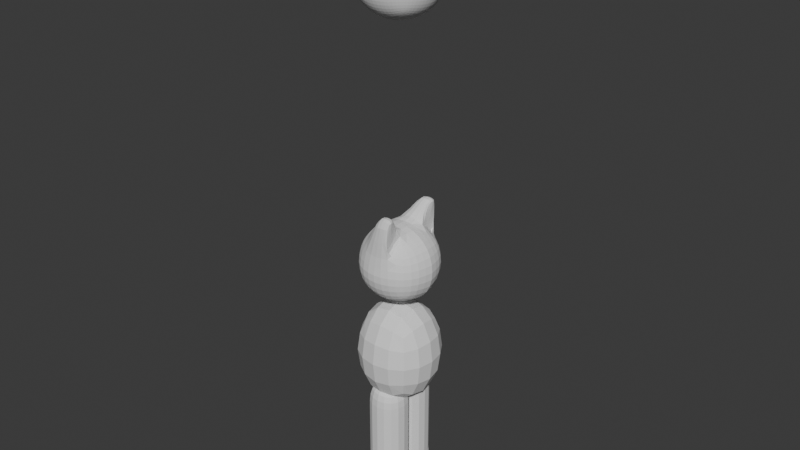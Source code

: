 # Source: Fox2.blend  (saved by Blender 4.5.90; exported with 4.5.12 LTS)
import bpy
from mathutils import Matrix  # noqa: F401  (used for matrix-valued properties, if any)

bpy.ops.wm.read_factory_settings(use_empty=True)
scene = bpy.context.scene
scene.name = 'Scene'

# ---- collections
col_collection = bpy.data.collections.new('Collection'); scene.collection.children.link(col_collection)
col_collection_2 = bpy.data.collections.new('Collection 2'); scene.collection.children.link(col_collection_2)

# ---- world
world_world = bpy.data.worlds.new('World'); scene.world = world_world
world_world.use_nodes = True; world_world.node_tree.nodes.clear()
_N = world_world.node_tree.nodes; _L = world_world.node_tree.links
n0 = _N.new('ShaderNodeOutputWorld'); n0.name = 'World Output'; n0.location = (200, 100)
n1 = _N.new('ShaderNodeBackground'); n1.name = 'Background'; n1.location = (-200, 100)
n1.inputs[0].default_value = (0.05088, 0.05088, 0.05088, 1.0)
_L.new(n1.outputs[0], n0.inputs[0])
n0.is_active_output = True
world_world.color = (0.05088, 0.05088, 0.05088)
world_world.sun_shadow_jitter_overblur = 0.0

# ---- meshes
me_cube_001 = bpy.data.meshes.new('Cube.001')
me_cube_001.from_pydata([(-0.2749, 0.2749, 1.411), (-0.2824, 0.2731, 1.959), (0.2749, 0.2749, 1.411), (0.2702, 0.2731, 1.959), (-0.3115, 0.1642, 1.374), (-0.3359, -3.104e-10, 1.35), (-0.3359, -2.173e-09, 2.022), (-0.3107, 0.1656, 1.998), (-0.3107, 0.3117, 1.851), (-0.3285, 0.3292, 1.686), (-0.3115, 0.3115, 1.522), (0.1642, 0.3115, 1.374), (2.037e-09, 0.3291, 1.357), (-0.1642, 0.3115, 1.374), (-0.1829, 0.3105, 2.05), (0.1465, 0.3322, 2.066), (0.3086, 0.3117, 1.851), (0.3285, 0.3292, 1.686), (0.3115, 0.3115, 1.522), (0.3359, -3.337e-09, 1.35), (0.3115, 0.1642, 1.374), (0.3086, 0.1656, 1.998), (0.3359, 1.94e-09, 2.022), (-0.4326, -1.397e-09, 1.502), (-0.4652, -6.985e-10, 1.686), (-0.4326, -8.537e-10, 1.869), (-0.3948, 0.173, 1.513), (-0.423, 0.1803, 1.686), (-0.3948, 0.173, 1.859), (-0.173, 0.3948, 1.513), (-0.178, 0.423, 1.687), (-0.1468, 0.402, 1.921), (-4.191e-09, 0.423, 1.506), (-1.024e-08, 0.452, 1.682), (0.01569, 0.4302, 1.908), (0.173, 0.3948, 1.513), (0.178, 0.423, 1.687), (0.1505, 0.3938, 2.042), (0.3948, 0.173, 1.513), (0.423, 0.1803, 1.686), (0.3948, 0.173, 1.859), (0.4326, 2.949e-09, 1.502), (0.4652, 1.094e-08, 1.686), (0.4326, 4.501e-09, 1.869), (-0.173, 0.173, 1.291), (-1.164e-09, 0.1803, 1.263), (0.173, 0.173, 1.291), (-0.1836, 2.484e-09, 1.253), (-1.397e-09, 5.355e-09, 1.221), (0.1836, -4.657e-10, 1.253), (0.1505, 0.2736, 2.143), (0.01569, 0.1558, 2.179), (-0.1468, 0.1897, 2.124), (0.1836, 1.087e-09, 2.118), (-5.122e-09, 2.561e-09, 2.151), (-0.1836, -6.985e-10, 2.118), (-0.01237, 0.3509, 2.306), (0.09416, 0.36, 2.376), (0.1656, 0.3599, 2.363), (-0.006131, 0.4105, 2.245), (0.07846, 0.4261, 2.278), (0.1633, 0.398, 2.242), (0.1633, 0.3076, 2.279), (0.07846, 0.2701, 2.335), (-0.006131, 0.2803, 2.303), (0.1507, 0.2878, 2.323), (0.1606, 0.1957, 2.117), (0.1744, 0.3058, 1.992), (0.1606, 0.4054, 1.916), (0.1725, 0.3565, 2.286), (0.1507, 0.4143, 2.278), (-0.293, 0.2312, 1.393), (-0.3252, 0.085, 1.361), (-0.3237, 0.08623, 2.011), (-0.2961, 0.2311, 1.978), (-0.2961, 0.2921, 1.917), (-0.3228, 0.3248, 1.772), (-0.3242, 0.3243, 1.601), (-0.293, 0.293, 1.455), (0.2312, 0.293, 1.393), (0.085, 0.3243, 1.362), (-0.085, 0.3243, 1.362), (-0.2312, 0.293, 1.393), (-0.2459, 0.2899, 1.982), (0.04708, 0.4305, 2.102), (-0.05926, 0.4092, 2.117), (0.2249, 0.2893, 1.975), (0.2895, 0.2921, 1.917), (0.3226, 0.3248, 1.772), (0.3242, 0.3243, 1.601), (0.293, 0.293, 1.455), (0.3252, 0.085, 1.361), (0.293, 0.2312, 1.393), (0.2895, 0.2311, 1.978), (0.3235, 0.08623, 2.011), (-0.4571, -1.135e-09, 1.592), (-0.4571, -5.433e-10, 1.78), (-0.417, 0.08877, 1.507), (-0.448, 0.09219, 1.686), (-0.417, 0.08877, 1.864), (-0.4158, 0.1781, 1.597), (-0.4158, 0.1781, 1.775), (-0.392, -1.601e-09, 1.951), (-0.3601, 0.1672, 1.934), (-0.3601, 0.2483, 1.853), (-0.3835, 0.2604, 1.686), (-0.3602, 0.2483, 1.519), (-0.3602, 0.1671, 1.438), (-0.392, -1.087e-09, 1.42), (-0.1778, 0.4158, 1.597), (-0.1697, 0.4169, 1.783), (-0.08877, 0.4158, 1.508), (-0.09058, 0.4451, 1.684), (-0.05949, 0.4262, 1.914), (-6.636e-09, 0.4464, 1.593), (0.001962, 0.4415, 1.775), (0.08877, 0.4158, 1.508), (0.09058, 0.4451, 1.684), (0.08904, 0.4269, 1.913), (0.1778, 0.4158, 1.597), (0.1712, 0.4173, 1.782), (-0.2483, 0.3602, 1.519), (-0.2587, 0.384, 1.687), (-0.2441, 0.3616, 1.863), (-0.1736, 0.358, 2.001), (0.1428, 0.2443, 2.235), (0.1754, 0.3552, 1.943), (0.2405, 0.362, 1.861), (0.2587, 0.384, 1.687), (0.2483, 0.3602, 1.519), (0.1671, 0.3602, 1.438), (-2.328e-09, 0.3836, 1.425), (-0.1671, 0.3602, 1.438), (0.4158, 0.1781, 1.597), (0.4158, 0.1781, 1.775), (0.417, 0.08877, 1.507), (0.448, 0.09219, 1.686), (0.417, 0.08877, 1.864), (0.4571, 8.198e-09, 1.592), (0.4571, 8.566e-09, 1.78), (0.3602, 0.2483, 1.519), (0.3835, 0.2604, 1.686), (0.3599, 0.2483, 1.853), (0.3599, 0.1672, 1.934), (0.392, 2.551e-09, 1.951), (0.392, -1.271e-09, 1.42), (0.3602, 0.1671, 1.438), (-0.08877, 0.1781, 1.27), (0.08877, 0.1781, 1.27), (-0.1785, 0.08877, 1.269), (-9.313e-10, 0.09219, 1.238), (0.1785, 0.08877, 1.269), (-0.0938, 4.647e-09, 1.229), (0.0938, 3.056e-09, 1.229), (-0.1671, 0.2483, 1.326), (-2.328e-10, 0.2604, 1.302), (0.1671, 0.2483, 1.326), (0.2483, 0.1671, 1.326), (0.2654, -2.92e-09, 1.294), (-0.2654, 7.955e-10, 1.294), (-0.2483, 0.1671, 1.326), (0.08904, 0.1644, 2.168), (-0.05949, 0.1642, 2.168), (0.1719, 0.09242, 2.11), (0.001962, 0.08146, 2.149), (-0.1704, 0.09197, 2.111), (0.0938, 2.028e-09, 2.143), (-0.0938, 1.281e-09, 2.143), (0.1754, 0.2536, 2.044), (0.1585, 0.346, 2.175), (-0.1736, 0.2583, 2.091), (-0.2441, 0.1723, 2.051), (-0.2654, -1.931e-09, 2.078), (0.2654, 1.251e-09, 2.078), (0.2405, 0.1726, 2.05), (0.04869, 0.3587, 2.366), (0.1352, 0.3599, 2.373), (0.03437, 0.4215, 2.273), (0.1201, 0.4223, 2.278), (-0.008243, 0.388, 2.287), (0.09219, 0.4002, 2.359), (0.1608, 0.3918, 2.35), (0.1201, 0.2756, 2.332), (0.03437, 0.2746, 2.328), (0.1608, 0.3257, 2.359), (0.09219, 0.3166, 2.372), (-0.008243, 0.3119, 2.314), (-0.09703, 0.3329, 2.179), (0.04708, 0.2179, 2.256), (-0.05926, 0.2493, 2.228), (0.1428, 0.4202, 2.115), (0.1561, 0.2886, 2.212), (0.1477, 0.3706, 2.036), (0.1477, 0.2942, 2.104), (0.1688, 0.3814, 2.274), (0.1688, 0.3303, 2.29), (0.1561, 0.3994, 2.14), (0.1524, 0.2494, 2.13), (0.1627, 0.3005, 2.307), (0.1524, 0.4002, 1.996), (0.1488, 0.3193, 2.011), (0.1771, 0.3601, 2.344), (0.1627, 0.4059, 2.27), (-0.4402, 0.09115, 1.594), (-0.4402, 0.09115, 1.777), (-0.3784, 0.08637, 1.943), (-0.3333, 0.2373, 1.923), (-0.3773, 0.257, 1.772), (-0.3775, 0.257, 1.6), (-0.3326, 0.2374, 1.448), (-0.3786, 0.08621, 1.428), (-0.09095, 0.4388, 1.594), (-0.08388, 0.4365, 1.779), (0.09095, 0.4388, 1.594), (0.08739, 0.4366, 1.779), (-0.2374, 0.3326, 1.448), (-0.2567, 0.3776, 1.6), (-0.2522, 0.3789, 1.777), (-0.2446, 0.3307, 1.931), (-0.009426, 0.226, 2.248), (-0.08725, 0.3759, 2.148), (0.2306, 0.3304, 1.924), (0.2519, 0.379, 1.776), (0.2567, 0.3776, 1.6), (0.2374, 0.3326, 1.448), (0.08621, 0.3775, 1.429), (-0.08621, 0.3775, 1.429), (0.4402, 0.09115, 1.594), (0.4402, 0.09115, 1.777), (0.3326, 0.2374, 1.448), (0.3775, 0.257, 1.6), (0.3773, 0.257, 1.772), (0.3319, 0.2373, 1.923), (0.3784, 0.08637, 1.943), (0.3786, 0.08621, 1.428), (-0.09135, 0.09115, 1.246), (0.09135, 0.09115, 1.246), (-0.2374, 0.2374, 1.353), (-0.08621, 0.257, 1.308), (0.08621, 0.257, 1.308), (0.2374, 0.2374, 1.353), (0.2576, 0.08621, 1.307), (-0.2576, 0.08621, 1.307), (0.0878, 0.08583, 2.139), (-0.08429, 0.08571, 2.14), (0.2306, 0.2381, 2.017), (-0.009426, 0.4262, 2.105), (0.1573, 0.3149, 2.196), (-0.2446, 0.2386, 2.022), (-0.2531, 0.08974, 2.067), (0.2528, 0.08985, 2.067), (0.04875, 0.3968, 2.349), (0.1317, 0.3974, 2.357), (0.1317, 0.3193, 2.369), (0.04875, 0.3177, 2.363), (0.102, 0.4275, 2.106), (0.102, 0.2256, 2.25), (-0.08725, 0.2886, 2.207), (0.1573, 0.3765, 2.156), (0.1554, 0.2666, 2.225), (0.1503, 0.3657, 1.972), (0.1503, 0.2737, 2.062), (0.1721, 0.3865, 2.333), (0.1721, 0.3319, 2.34), (0.1554, 0.4122, 2.129)], [], [(23, 95, 203, 97), (95, 24, 98, 203), (203, 98, 27, 100), (97, 203, 100, 26), (24, 96, 204, 98), (96, 25, 99, 204), (204, 99, 28, 101), (98, 204, 101, 27), (25, 102, 205, 99), (102, 6, 73, 205), (205, 73, 7, 103), (99, 205, 103, 28), (28, 103, 206, 104), (103, 7, 74, 206), (206, 74, 1, 75), (104, 206, 75, 8), (27, 101, 207, 105), (101, 28, 104, 207), (207, 104, 8, 76), (105, 207, 76, 9), (26, 100, 208, 106), (100, 27, 105, 208), (208, 105, 9, 77), (106, 208, 77, 10), (4, 107, 209, 71), (107, 26, 106, 209), (209, 106, 10, 78), (71, 209, 78, 0), (5, 108, 210, 72), (108, 23, 97, 210), (210, 97, 26, 107), (72, 210, 107, 4), (29, 109, 211, 111), (109, 30, 112, 211), (211, 112, 33, 114), (111, 211, 114, 32), (30, 110, 212, 112), (110, 31, 113, 212), (212, 113, 34, 115), (112, 212, 115, 33), (32, 114, 213, 116), (114, 33, 117, 213), (213, 117, 36, 119), (116, 213, 119, 35), (33, 115, 214, 117), (115, 34, 118, 214), (214, 118, 68, 120), (117, 214, 120, 36), (0, 78, 215, 82), (78, 10, 121, 215), (215, 121, 29, 132), (82, 215, 132, 13), (10, 77, 216, 121), (77, 9, 122, 216), (216, 122, 30, 109), (121, 216, 109, 29), (9, 76, 217, 122), (76, 8, 123, 217), (217, 123, 31, 110), (122, 217, 110, 30), (8, 75, 218, 123), (75, 1, 83, 218), (218, 83, 14, 124), (123, 218, 124, 31), (52, 162, 219, 189), (162, 51, 188, 219), (219, 188, 63, 183), (189, 219, 183, 64), (31, 124, 220, 85), (124, 14, 187, 220), (220, 187, 56, 179), (85, 220, 179, 59), (68, 126, 221, 127), (126, 67, 86, 221), (221, 86, 3, 87), (127, 221, 87, 16), (36, 120, 222, 128), (120, 68, 127, 222), (222, 127, 16, 88), (128, 222, 88, 17), (35, 119, 223, 129), (119, 36, 128, 223), (223, 128, 17, 89), (129, 223, 89, 18), (11, 130, 224, 79), (130, 35, 129, 224), (224, 129, 18, 90), (79, 224, 90, 2), (12, 131, 225, 80), (131, 32, 116, 225), (225, 116, 35, 130), (80, 225, 130, 11), (13, 132, 226, 81), (132, 29, 111, 226), (226, 111, 32, 131), (81, 226, 131, 12), (38, 133, 227, 135), (133, 39, 136, 227), (227, 136, 42, 138), (135, 227, 138, 41), (39, 134, 228, 136), (134, 40, 137, 228), (228, 137, 43, 139), (136, 228, 139, 42), (2, 90, 229, 92), (90, 18, 140, 229), (229, 140, 38, 146), (92, 229, 146, 20), (18, 89, 230, 140), (89, 17, 141, 230), (230, 141, 39, 133), (140, 230, 133, 38), (17, 88, 231, 141), (88, 16, 142, 231), (231, 142, 40, 134), (141, 231, 134, 39), (16, 87, 232, 142), (87, 3, 93, 232), (232, 93, 21, 143), (142, 232, 143, 40), (40, 143, 233, 137), (143, 21, 94, 233), (233, 94, 22, 144), (137, 233, 144, 43), (20, 146, 234, 91), (146, 38, 135, 234), (234, 135, 41, 145), (91, 234, 145, 19), (44, 147, 235, 149), (147, 45, 150, 235), (235, 150, 48, 152), (149, 235, 152, 47), (45, 148, 236, 150), (148, 46, 151, 236), (236, 151, 49, 153), (150, 236, 153, 48), (0, 82, 237, 71), (82, 13, 154, 237), (237, 154, 44, 160), (71, 237, 160, 4), (13, 81, 238, 154), (81, 12, 155, 238), (238, 155, 45, 147), (154, 238, 147, 44), (12, 80, 239, 155), (80, 11, 156, 239), (239, 156, 46, 148), (155, 239, 148, 45), (11, 79, 240, 156), (79, 2, 92, 240), (240, 92, 20, 157), (156, 240, 157, 46), (46, 157, 241, 151), (157, 20, 91, 241), (241, 91, 19, 158), (151, 241, 158, 49), (4, 160, 242, 72), (160, 44, 149, 242), (242, 149, 47, 159), (72, 242, 159, 5), (66, 161, 243, 163), (161, 51, 164, 243), (243, 164, 54, 166), (163, 243, 166, 53), (51, 162, 244, 164), (162, 52, 165, 244), (244, 165, 55, 167), (164, 244, 167, 54), (3, 86, 245, 93), (86, 67, 168, 245), (245, 168, 66, 174), (93, 245, 174, 21), (34, 113, 246, 84), (113, 31, 85, 246), (246, 85, 59, 177), (84, 246, 177, 60), (50, 193, 247, 191), (193, 15, 169, 247), (247, 169, 69, 195), (191, 247, 195, 62), (14, 83, 248, 170), (83, 1, 74, 248), (248, 74, 7, 171), (170, 248, 171, 52), (52, 171, 249, 165), (171, 7, 73, 249), (249, 73, 6, 172), (165, 249, 172, 55), (21, 174, 250, 94), (174, 66, 163, 250), (250, 163, 53, 173), (94, 250, 173, 22), (59, 179, 251, 177), (179, 56, 175, 251), (251, 175, 57, 180), (177, 251, 180, 60), (60, 180, 252, 178), (180, 57, 176, 252), (252, 176, 58, 181), (178, 252, 181, 70), (58, 176, 253, 184), (176, 57, 185, 253), (253, 185, 63, 182), (184, 253, 182, 65), (57, 175, 254, 185), (175, 56, 186, 254), (254, 186, 64, 183), (185, 254, 183, 63), (68, 118, 255, 190), (118, 34, 84, 255), (255, 84, 60, 178), (190, 255, 178, 70), (51, 161, 256, 188), (161, 66, 125, 256), (256, 125, 65, 182), (188, 256, 182, 63), (14, 170, 257, 187), (170, 52, 189, 257), (257, 189, 64, 186), (187, 257, 186, 56), (15, 192, 258, 169), (192, 37, 196, 258), (258, 196, 61, 194), (169, 258, 194, 69), (50, 191, 259, 197), (191, 62, 198, 259), (259, 198, 65, 125), (197, 259, 125, 66), (37, 192, 260, 199), (192, 15, 200, 260), (260, 200, 67, 126), (199, 260, 126, 68), (15, 193, 261, 200), (193, 50, 197, 261), (261, 197, 66, 168), (200, 261, 168, 67), (69, 194, 262, 201), (194, 61, 202, 262), (262, 202, 70, 181), (201, 262, 181, 58), (62, 195, 263, 198), (195, 69, 201, 263), (263, 201, 58, 184), (198, 263, 184, 65), (61, 196, 264, 202), (196, 37, 199, 264), (264, 199, 68, 190), (202, 264, 190, 70)])
_uv = me_cube_001.uv_layers.new(name='UVMap')
_uv.uv.foreach_set('vector', [0.4375, 0.125, 0.4688, 0.125, 0.4688, 0.1563, 0.4375, 0.1563, 0.4688, 0.125, 0.5, 0.125, 0.5, 0.1563, 0.4688, 0.1563, 0.4688, 0.1563, 0.5, 0.1563, 0.5, 0.1875, 0.4688, 0.1875, 0.4375, 0.1563, 0.4688, 0.1563, 0.4688, 0.1875, 0.4375, 0.1875, 0.5, 0.125, 0.5313, 0.125, 0.5313, 0.1563, 0.5, 0.1563, 0.5313, 0.125, 0.5625, 0.125, 0.5625, 0.1563, 0.5313, 0.1563, 0.5313, 0.1563, 0.5625, 0.1563, 0.5625, 0.1875, 0.5313, 0.1875, 0.5, 0.1563, 0.5313, 0.1563, 0.5313, 0.1875, 0.5, 0.1875, 0.5625, 0.125, 0.5938, 0.125, 0.5938, 0.1563, 0.5625, 0.1563, 0.5938, 0.125, 0.625, 0.125, 0.625, 0.1563, 0.5938, 0.1563, 0.5938, 0.1563, 0.625, 0.1563, 0.625, 0.1875, 0.5938, 0.1875, 0.5625, 0.1563, 0.5938, 0.1563, 0.5938, 0.1875, 0.5625, 0.1875, 0.5625, 0.1875, 0.5938, 0.1875, 0.5938, 0.2188, 0.5625, 0.2188, 0.5938, 0.1875, 0.625, 0.1875, 0.625, 0.2188, 0.5938, 0.2188, 0.5938, 0.2188, 0.625, 0.2188, 0.625, 0.25, 0.5938, 0.25, 0.5625, 0.2188, 0.5938, 0.2188, 0.5938, 0.25, 0.5625, 0.25, 0.5, 0.1875, 0.5313, 0.1875, 0.5313, 0.2188, 0.5, 0.2188, 0.5313, 0.1875, 0.5625, 0.1875, 0.5625, 0.2188, 0.5313, 0.2188, 0.5313, 0.2188, 0.5625, 0.2188, 0.5625, 0.25, 0.5313, 0.25, 0.5, 0.2188, 0.5313, 0.2188, 0.5313, 0.25, 0.5, 0.25, 0.4375, 0.1875, 0.4688, 0.1875, 0.4688, 0.2188, 0.4375, 0.2188, 0.4688, 0.1875, 0.5, 0.1875, 0.5, 0.2188, 0.4688, 0.2188, 0.4688, 0.2188, 0.5, 0.2188, 0.5, 0.25, 0.4688, 0.25, 0.4375, 0.2188, 0.4688, 0.2188, 0.4688, 0.25, 0.4375, 0.25, 0.375, 0.1875, 0.4063, 0.1875, 0.4063, 0.2188, 0.375, 0.2188, 0.4063, 0.1875, 0.4375, 0.1875, 0.4375, 0.2188, 0.4063, 0.2188, 0.4063, 0.2188, 0.4375, 0.2188, 0.4375, 0.25, 0.4063, 0.25, 0.375, 0.2188, 0.4063, 0.2188, 0.4063, 0.25, 0.375, 0.25, 0.375, 0.125, 0.4063, 0.125, 0.4063, 0.1563, 0.375, 0.1563, 0.4063, 0.125, 0.4375, 0.125, 0.4375, 0.1563, 0.4063, 0.1563, 0.4063, 0.1563, 0.4375, 0.1563, 0.4375, 0.1875, 0.4063, 0.1875, 0.375, 0.1563, 0.4063, 0.1563, 0.4063, 0.1875, 0.375, 0.1875, 0.4375, 0.3125, 0.4688, 0.3125, 0.4688, 0.3438, 0.4375, 0.3438, 0.4688, 0.3125, 0.5, 0.3125, 0.5, 0.3438, 0.4688, 0.3438, 0.4688, 0.3438, 0.5, 0.3438, 0.5, 0.375, 0.4688, 0.375, 0.4375, 0.3438, 0.4688, 0.3438, 0.4688, 0.375, 0.4375, 0.375, 0.5, 0.3125, 0.531, 0.3125, 0.5302, 0.3438, 0.5, 0.3438, 0.531, 0.3125, 0.5625, 0.3125, 0.5532, 0.344, 0.5302, 0.3438, 0.5302, 0.3438, 0.5532, 0.344, 0.5521, 0.375, 0.5299, 0.375, 0.5, 0.3438, 0.5302, 0.3438, 0.5299, 0.375, 0.5, 0.375, 0.4375, 0.375, 0.4688, 0.375, 0.4688, 0.4063, 0.4375, 0.4063, 0.4688, 0.375, 0.5, 0.375, 0.5, 0.4063, 0.4688, 0.4063, 0.4688, 0.4063, 0.5, 0.4063, 0.5, 0.4375, 0.4688, 0.4375, 0.4375, 0.4063, 0.4688, 0.4063, 0.4688, 0.4375, 0.4375, 0.4375, 0.5, 0.375, 0.5299, 0.375, 0.5302, 0.4063, 0.5, 0.4063, 0.5299, 0.375, 0.5521, 0.375, 0.553, 0.406, 0.5302, 0.4063, 0.5302, 0.4063, 0.553, 0.406, 0.5625, 0.4375, 0.531, 0.4375, 0.5, 0.4063, 0.5302, 0.4063, 0.531, 0.4375, 0.5, 0.4375, 0.375, 0.25, 0.4063, 0.25, 0.4063, 0.2813, 0.375, 0.2813, 0.4063, 0.25, 0.4375, 0.25, 0.4375, 0.2813, 0.4063, 0.2813, 0.4063, 0.2813, 0.4375, 0.2813, 0.4375, 0.3125, 0.4063, 0.3125, 0.375, 0.2813, 0.4063, 0.2813, 0.4063, 0.3125, 0.375, 0.3125, 0.4375, 0.25, 0.4688, 0.25, 0.4688, 0.2813, 0.4375, 0.2813, 0.4688, 0.25, 0.5, 0.25, 0.5, 0.2813, 0.4688, 0.2813, 0.4688, 0.2813, 0.5, 0.2813, 0.5, 0.3125, 0.4688, 0.3125, 0.4375, 0.2813, 0.4688, 0.2813, 0.4688, 0.3125, 0.4375, 0.3125, 0.5, 0.25, 0.5313, 0.25, 0.5313, 0.2812, 0.5, 0.2813, 0.5313, 0.25, 0.5625, 0.25, 0.5625, 0.281, 0.5313, 0.2812, 0.5313, 0.2812, 0.5625, 0.281, 0.5625, 0.3125, 0.531, 0.3125, 0.5, 0.2813, 0.5313, 0.2812, 0.531, 0.3125, 0.5, 0.3125, 0.5625, 0.25, 0.5938, 0.25, 0.5938, 0.2804, 0.5625, 0.281, 0.5938, 0.25, 0.625, 0.25, 0.625, 0.2813, 0.5938, 0.2804, 0.5938, 0.2804, 0.625, 0.2813, 0.625, 0.3125, 0.594, 0.304, 0.5625, 0.281, 0.5938, 0.2804, 0.594, 0.304, 0.5625, 0.3125, 0.8125, 0.5625, 0.781, 0.5718, 0.78, 0.5612, 0.8023, 0.5523, 0.781, 0.5718, 0.75, 0.5729, 0.75, 0.5625, 0.78, 0.5612, 0.78, 0.5612, 0.75, 0.5625, 0.75, 0.5521, 0.7793, 0.5512, 0.8023, 0.5523, 0.78, 0.5612, 0.7793, 0.5512, 0.7969, 0.5469, 0.5625, 0.3125, 0.594, 0.304, 0.595, 0.3138, 0.5727, 0.3227, 0.594, 0.304, 0.625, 0.3125, 0.625, 0.3125, 0.595, 0.3138, 0.595, 0.3138, 0.625, 0.3125, 0.625, 0.3125, 0.5957, 0.3229, 0.5727, 0.3227, 0.595, 0.3138, 0.5957, 0.3229, 0.5781, 0.3281, 0.5625, 0.4375, 0.5938, 0.4375, 0.5938, 0.4688, 0.5625, 0.4688, 0.5938, 0.4375, 0.625, 0.4375, 0.625, 0.4688, 0.5938, 0.4688, 0.5938, 0.4688, 0.625, 0.4688, 0.625, 0.5, 0.5938, 0.5, 0.5625, 0.4688, 0.5938, 0.4688, 0.5938, 0.5, 0.5625, 0.5, 0.5, 0.4375, 0.531, 0.4375, 0.5313, 0.4688, 0.5, 0.4688, 0.531, 0.4375, 0.5625, 0.4375, 0.5625, 0.4688, 0.5313, 0.4688, 0.5313, 0.4688, 0.5625, 0.4688, 0.5625, 0.5, 0.5313, 0.5, 0.5, 0.4688, 0.5313, 0.4688, 0.5313, 0.5, 0.5, 0.5, 0.4375, 0.4375, 0.4688, 0.4375, 0.4688, 0.4688, 0.4375, 0.4688, 0.4688, 0.4375, 0.5, 0.4375, 0.5, 0.4688, 0.4688, 0.4688, 0.4688, 0.4688, 0.5, 0.4688, 0.5, 0.5, 0.4688, 0.5, 0.4375, 0.4688, 0.4688, 0.4688, 0.4688, 0.5, 0.4375, 0.5, 0.375, 0.4375, 0.4063, 0.4375, 0.4063, 0.4688, 0.375, 0.4688, 0.4063, 0.4375, 0.4375, 0.4375, 0.4375, 0.4688, 0.4063, 0.4688, 0.4063, 0.4688, 0.4375, 0.4688, 0.4375, 0.5, 0.4063, 0.5, 0.375, 0.4688, 0.4063, 0.4688, 0.4063, 0.5, 0.375, 0.5, 0.375, 0.375, 0.4063, 0.375, 0.4063, 0.4063, 0.375, 0.4063, 0.4063, 0.375, 0.4375, 0.375, 0.4375, 0.4063, 0.4063, 0.4063, 0.4063, 0.4063, 0.4375, 0.4063, 0.4375, 0.4375, 0.4063, 0.4375, 0.375, 0.4063, 0.4063, 0.4063, 0.4063, 0.4375, 0.375, 0.4375, 0.375, 0.3125, 0.4063, 0.3125, 0.4063, 0.3438, 0.375, 0.3438, 0.4063, 0.3125, 0.4375, 0.3125, 0.4375, 0.3438, 0.4063, 0.3438, 0.4063, 0.3438, 0.4375, 0.3438, 0.4375, 0.375, 0.4063, 0.375, 0.375, 0.3438, 0.4063, 0.3438, 0.4063, 0.375, 0.375, 0.375, 0.4375, 0.5625, 0.4688, 0.5625, 0.4688, 0.5937, 0.4375, 0.5937, 0.4688, 0.5625, 0.5, 0.5625, 0.5, 0.5937, 0.4688, 0.5937, 0.4688, 0.5937, 0.5, 0.5937, 0.5, 0.625, 0.4688, 0.625, 0.4375, 0.5937, 0.4688, 0.5937, 0.4688, 0.625, 0.4375, 0.625, 0.5, 0.5625, 0.5313, 0.5625, 0.5313, 0.5937, 0.5, 0.5937, 0.5313, 0.5625, 0.5625, 0.5625, 0.5625, 0.5937, 0.5313, 0.5937, 0.5313, 0.5937, 0.5625, 0.5937, 0.5625, 0.625, 0.5313, 0.625, 0.5, 0.5937, 0.5313, 0.5937, 0.5313, 0.625, 0.5, 0.625, 0.375, 0.5, 0.4063, 0.5, 0.4063, 0.5313, 0.375, 0.5313, 0.4063, 0.5, 0.4375, 0.5, 0.4375, 0.5313, 0.4063, 0.5313, 0.4063, 0.5313, 0.4375, 0.5313, 0.4375, 0.5625, 0.4063, 0.5625, 0.375, 0.5313, 0.4063, 0.5313, 0.4063, 0.5625, 0.375, 0.5625, 0.4375, 0.5, 0.4688, 0.5, 0.4688, 0.5313, 0.4375, 0.5313, 0.4688, 0.5, 0.5, 0.5, 0.5, 0.5313, 0.4688, 0.5313, 0.4688, 0.5313, 0.5, 0.5313, 0.5, 0.5625, 0.4688, 0.5625, 0.4375, 0.5313, 0.4688, 0.5313, 0.4688, 0.5625, 0.4375, 0.5625, 0.5, 0.5, 0.5313, 0.5, 0.5313, 0.5313, 0.5, 0.5313, 0.5313, 0.5, 0.5625, 0.5, 0.5625, 0.5313, 0.5313, 0.5313, 0.5313, 0.5313, 0.5625, 0.5313, 0.5625, 0.5625, 0.5313, 0.5625, 0.5, 0.5313, 0.5313, 0.5313, 0.5313, 0.5625, 0.5, 0.5625, 0.5625, 0.5, 0.5938, 0.5, 0.5938, 0.5313, 0.5625, 0.5313, 0.5938, 0.5, 0.625, 0.5, 0.625, 0.5313, 0.5938, 0.5313, 0.5938, 0.5313, 0.625, 0.5313, 0.625, 0.5625, 0.5938, 0.5625, 0.5625, 0.5313, 0.5938, 0.5313, 0.5938, 0.5625, 0.5625, 0.5625, 0.5625, 0.5625, 0.5938, 0.5625, 0.5938, 0.5937, 0.5625, 0.5937, 0.5938, 0.5625, 0.625, 0.5625, 0.625, 0.5937, 0.5938, 0.5937, 0.5938, 0.5937, 0.625, 0.5937, 0.625, 0.625, 0.5938, 0.625, 0.5625, 0.5937, 0.5938, 0.5937, 0.5938, 0.625, 0.5625, 0.625, 0.375, 0.5625, 0.4063, 0.5625, 0.4063, 0.5937, 0.375, 0.5937, 0.4063, 0.5625, 0.4375, 0.5625, 0.4375, 0.5937, 0.4063, 0.5937, 0.4063, 0.5937, 0.4375, 0.5937, 0.4375, 0.625, 0.4063, 0.625, 0.375, 0.5937, 0.4063, 0.5937, 0.4063, 0.625, 0.375, 0.625, 0.1875, 0.5625, 0.2188, 0.5625, 0.2188, 0.5937, 0.1875, 0.5937, 0.2188, 0.5625, 0.25, 0.5625, 0.25, 0.5937, 0.2188, 0.5937, 0.2188, 0.5937, 0.25, 0.5937, 0.25, 0.625, 0.2188, 0.625, 0.1875, 0.5937, 0.2188, 0.5937, 0.2188, 0.625, 0.1875, 0.625, 0.25, 0.5625, 0.2813, 0.5625, 0.2813, 0.5937, 0.25, 0.5937, 0.2813, 0.5625, 0.3125, 0.5625, 0.3125, 0.5937, 0.2813, 0.5937, 0.2813, 0.5937, 0.3125, 0.5937, 0.3125, 0.625, 0.2813, 0.625, 0.25, 0.5937, 0.2813, 0.5937, 0.2813, 0.625, 0.25, 0.625, 0.125, 0.5, 0.1563, 0.5, 0.1563, 0.5313, 0.125, 0.5313, 0.1563, 0.5, 0.1875, 0.5, 0.1875, 0.5313, 0.1563, 0.5313, 0.1563, 0.5313, 0.1875, 0.5313, 0.1875, 0.5625, 0.1563, 0.5625, 0.125, 0.5313, 0.1563, 0.5313, 0.1563, 0.5625, 0.125, 0.5625, 0.1875, 0.5, 0.2188, 0.5, 0.2188, 0.5313, 0.1875, 0.5313, 0.2188, 0.5, 0.25, 0.5, 0.25, 0.5313, 0.2188, 0.5313, 0.2188, 0.5313, 0.25, 0.5313, 0.25, 0.5625, 0.2188, 0.5625, 0.1875, 0.5313, 0.2188, 0.5313, 0.2188, 0.5625, 0.1875, 0.5625, 0.25, 0.5, 0.2813, 0.5, 0.2813, 0.5313, 0.25, 0.5313, 0.2813, 0.5, 0.3125, 0.5, 0.3125, 0.5313, 0.2813, 0.5313, 0.2813, 0.5313, 0.3125, 0.5313, 0.3125, 0.5625, 0.2813, 0.5625, 0.25, 0.5313, 0.2813, 0.5313, 0.2813, 0.5625, 0.25, 0.5625, 0.3125, 0.5, 0.3438, 0.5, 0.3438, 0.5313, 0.3125, 0.5313, 0.3438, 0.5, 0.375, 0.5, 0.375, 0.5313, 0.3438, 0.5313, 0.3438, 0.5313, 0.375, 0.5313, 0.375, 0.5625, 0.3438, 0.5625, 0.3125, 0.5313, 0.3438, 0.5313, 0.3438, 0.5625, 0.3125, 0.5625, 0.3125, 0.5625, 0.3438, 0.5625, 0.3438, 0.5937, 0.3125, 0.5937, 0.3438, 0.5625, 0.375, 0.5625, 0.375, 0.5937, 0.3438, 0.5937, 0.3438, 0.5937, 0.375, 0.5937, 0.375, 0.625, 0.3438, 0.625, 0.3125, 0.5937, 0.3438, 0.5937, 0.3438, 0.625, 0.3125, 0.625, 0.125, 0.5625, 0.1563, 0.5625, 0.1563, 0.5938, 0.125, 0.5938, 0.1563, 0.5625, 0.1875, 0.5625, 0.1875, 0.5937, 0.1563, 0.5938, 0.1563, 0.5938, 0.1875, 0.5937, 0.1875, 0.625, 0.1563, 0.625, 0.125, 0.5938, 0.1563, 0.5938, 0.1563, 0.625, 0.125, 0.625, 0.6875, 0.5625, 0.7188, 0.572, 0.7188, 0.5948, 0.6875, 0.594, 0.7188, 0.572, 0.75, 0.5729, 0.75, 0.5951, 0.7188, 0.5948, 0.7188, 0.5948, 0.75, 0.5951, 0.75, 0.625, 0.7188, 0.625, 0.6875, 0.594, 0.7188, 0.5948, 0.7188, 0.625, 0.6875, 0.625, 0.75, 0.5729, 0.781, 0.5718, 0.7813, 0.5948, 0.75, 0.5951, 0.781, 0.5718, 0.8125, 0.5625, 0.8125, 0.594, 0.7813, 0.5948, 0.7813, 0.5948, 0.8125, 0.594, 0.8125, 0.625, 0.7813, 0.625, 0.75, 0.5951, 0.7813, 0.5948, 0.7813, 0.625, 0.75, 0.625, 0.625, 0.5, 0.6563, 0.5, 0.6554, 0.5312, 0.625, 0.5313, 0.6563, 0.5, 0.6875, 0.5, 0.6788, 0.5303, 0.6554, 0.5312, 0.6554, 0.5312, 0.6788, 0.5303, 0.6875, 0.5625, 0.656, 0.5625, 0.625, 0.5313, 0.6554, 0.5312, 0.656, 0.5625, 0.625, 0.5625, 0.5521, 0.375, 0.5532, 0.344, 0.5638, 0.345, 0.5625, 0.375, 0.5532, 0.344, 0.5625, 0.3125, 0.5727, 0.3227, 0.5638, 0.345, 0.5638, 0.345, 0.5727, 0.3227, 0.5781, 0.3281, 0.5738, 0.3457, 0.5625, 0.375, 0.5638, 0.345, 0.5738, 0.3457, 0.5729, 0.375, 0.6875, 0.549, 0.6875, 0.5245, 0.6875, 0.5211, 0.6875, 0.5391, 0.6875, 0.5245, 0.6875, 0.5001, 0.6875, 0.5, 0.6875, 0.5211, 0.6875, 0.5211, 0.6875, 0.5, 0.6875, 0.4999, 0.6875, 0.5203, 0.6875, 0.5391, 0.6875, 0.5211, 0.6875, 0.5203, 0.6875, 0.5346, 0.8125, 0.5, 0.8438, 0.5, 0.8446, 0.5313, 0.821, 0.531, 0.8438, 0.5, 0.875, 0.5, 0.875, 0.5313, 0.8446, 0.5313, 0.8446, 0.5313, 0.875, 0.5313, 0.875, 0.5625, 0.844, 0.5625, 0.821, 0.531, 0.8446, 0.5313, 0.844, 0.5625, 0.8125, 0.5625, 0.8125, 0.5625, 0.844, 0.5625, 0.8438, 0.5938, 0.8125, 0.594, 0.844, 0.5625, 0.875, 0.5625, 0.875, 0.5938, 0.8438, 0.5938, 0.8438, 0.5938, 0.875, 0.5938, 0.875, 0.625, 0.8438, 0.625, 0.8125, 0.594, 0.8438, 0.5938, 0.8438, 0.625, 0.8125, 0.625, 0.625, 0.5625, 0.656, 0.5625, 0.6563, 0.5937, 0.625, 0.5937, 0.656, 0.5625, 0.6875, 0.5625, 0.6875, 0.594, 0.6563, 0.5937, 0.6563, 0.5937, 0.6875, 0.594, 0.6875, 0.625, 0.6563, 0.625, 0.625, 0.5937, 0.6563, 0.5937, 0.6563, 0.625, 0.625, 0.625, 0.5781, 0.3281, 0.5957, 0.3229, 0.5952, 0.345, 0.5738, 0.3457, 0.5957, 0.3229, 0.625, 0.3125, 0.625, 0.3438, 0.5952, 0.345, 0.5952, 0.345, 0.625, 0.3438, 0.625, 0.375, 0.5951, 0.375, 0.5738, 0.3457, 0.5952, 0.345, 0.5951, 0.375, 0.5729, 0.375, 0.5729, 0.375, 0.5951, 0.375, 0.5948, 0.4063, 0.5721, 0.406, 0.5951, 0.375, 0.625, 0.375, 0.625, 0.4063, 0.5948, 0.4063, 0.5948, 0.4063, 0.625, 0.4063, 0.625, 0.4375, 0.5938, 0.4375, 0.5721, 0.406, 0.5948, 0.4063, 0.5938, 0.4375, 0.5625, 0.4375, 0.6875, 0.5, 0.7188, 0.5, 0.7188, 0.5302, 0.6875, 0.5313, 0.7188, 0.5, 0.75, 0.5, 0.75, 0.5299, 0.7188, 0.5302, 0.7188, 0.5302, 0.75, 0.5299, 0.75, 0.5521, 0.7188, 0.553, 0.6875, 0.5313, 0.7188, 0.5302, 0.7188, 0.553, 0.6875, 0.5625, 0.75, 0.5, 0.7813, 0.5, 0.78, 0.5298, 0.75, 0.5299, 0.7813, 0.5, 0.8125, 0.5, 0.8021, 0.5293, 0.78, 0.5298, 0.78, 0.5298, 0.8021, 0.5293, 0.7969, 0.5469, 0.7793, 0.5512, 0.75, 0.5299, 0.78, 0.5298, 0.7793, 0.5512, 0.75, 0.5521, 0.5625, 0.4375, 0.553, 0.406, 0.5628, 0.4054, 0.5653, 0.4288, 0.553, 0.406, 0.5521, 0.375, 0.5625, 0.375, 0.5628, 0.4054, 0.5628, 0.4054, 0.5625, 0.375, 0.5729, 0.375, 0.5721, 0.406, 0.5653, 0.4288, 0.5628, 0.4054, 0.5721, 0.406, 0.5625, 0.4375, 0.75, 0.5729, 0.7188, 0.572, 0.7188, 0.5625, 0.75, 0.5625, 0.7188, 0.572, 0.6875, 0.5625, 0.6875, 0.5625, 0.7188, 0.5625, 0.7188, 0.5625, 0.6875, 0.5625, 0.6875, 0.5625, 0.7188, 0.553, 0.75, 0.5625, 0.7188, 0.5625, 0.7188, 0.553, 0.75, 0.5521, 0.8125, 0.5, 0.821, 0.531, 0.8112, 0.53, 0.8125, 0.5, 0.821, 0.531, 0.8125, 0.5625, 0.8023, 0.5523, 0.8112, 0.53, 0.8112, 0.53, 0.8023, 0.5523, 0.7969, 0.5469, 0.8021, 0.5293, 0.8125, 0.5, 0.8112, 0.53, 0.8021, 0.5293, 0.8125, 0.5, 0.6249, 0.4375, 0.6005, 0.4375, 0.6041, 0.4375, 0.625, 0.4375, 0.6005, 0.4375, 0.576, 0.4375, 0.5857, 0.4375, 0.6041, 0.4375, 0.6041, 0.4375, 0.5857, 0.4375, 0.5892, 0.4375, 0.6072, 0.4375, 0.625, 0.4375, 0.6041, 0.4375, 0.6072, 0.4375, 0.6251, 0.4375, 0.6875, 0.549, 0.6875, 0.5391, 0.6875, 0.5515, 0.6875, 0.5557, 0.6875, 0.5391, 0.6875, 0.5346, 0.6875, 0.5432, 0.6875, 0.5515, 0.6875, 0.5515, 0.6875, 0.5432, 0.6875, 0.5625, 0.6875, 0.5625, 0.6875, 0.5557, 0.6875, 0.5515, 0.6875, 0.5625, 0.6875, 0.5625, 0.576, 0.4375, 0.6005, 0.4375, 0.5971, 0.4375, 0.5693, 0.4375, 0.6005, 0.4375, 0.6249, 0.4375, 0.625, 0.4375, 0.5971, 0.4375, 0.5971, 0.4375, 0.625, 0.4375, 0.625, 0.4375, 0.5938, 0.4375, 0.5693, 0.4375, 0.5971, 0.4375, 0.5938, 0.4375, 0.5625, 0.4375, 0.6875, 0.5001, 0.6875, 0.5245, 0.6866, 0.5278, 0.6875, 0.5, 0.6875, 0.5245, 0.6875, 0.549, 0.6875, 0.5557, 0.6866, 0.5278, 0.6866, 0.5278, 0.6875, 0.5557, 0.6875, 0.5625, 0.6788, 0.5303, 0.6875, 0.5, 0.6866, 0.5278, 0.6788, 0.5303, 0.6875, 0.5, 0.6251, 0.4375, 0.6072, 0.4375, 0.6005, 0.4375, 0.6251, 0.4375, 0.6072, 0.4375, 0.5892, 0.4375, 0.5759, 0.4375, 0.6005, 0.4375, 0.6005, 0.4375, 0.5759, 0.4375, 0.5625, 0.4375, 0.5938, 0.4375, 0.6251, 0.4375, 0.6005, 0.4375, 0.5938, 0.4375, 0.625, 0.4375, 0.6875, 0.5346, 0.6875, 0.5203, 0.6875, 0.5242, 0.6875, 0.5432, 0.6875, 0.5203, 0.6875, 0.4999, 0.6875, 0.4999, 0.6875, 0.5242, 0.6875, 0.5242, 0.6875, 0.4999, 0.6875, 0.5, 0.6875, 0.5313, 0.6875, 0.5432, 0.6875, 0.5242, 0.6875, 0.5313, 0.6875, 0.5625, 0.5892, 0.4375, 0.5857, 0.4375, 0.5731, 0.4366, 0.5759, 0.4375, 0.5857, 0.4375, 0.576, 0.4375, 0.5693, 0.4375, 0.5731, 0.4366, 0.5731, 0.4366, 0.5693, 0.4375, 0.5625, 0.4375, 0.5653, 0.4288, 0.5759, 0.4375, 0.5731, 0.4366, 0.5653, 0.4288, 0.5625, 0.4375])
me_cube_001.update()
me_cube_003 = bpy.data.meshes.new('Cube.003')
me_cube_003.from_pydata([(-0.5776, -0.5776, -0.2442), (-0.5776, -0.5776, 1.277), (-0.5776, 0.5776, -0.2442), (-0.5776, 0.5776, 1.277), (0.5776, -0.5776, -0.2442), (0.5776, -0.5776, 1.277), (0.5776, 0.5776, -0.2442), (0.5776, 0.5776, 1.277)], [], [(0, 1, 3, 2), (2, 3, 7, 6), (6, 7, 5, 4), (4, 5, 1, 0), (2, 6, 4, 0), (7, 3, 1, 5)])
_uv = me_cube_003.uv_layers.new(name='UVMap')
_uv.uv.foreach_set('vector', [0.375, 0.0, 0.625, 0.0, 0.625, 0.25, 0.375, 0.25, 0.375, 0.25, 0.625, 0.25, 0.625, 0.5, 0.375, 0.5, 0.375, 0.5, 0.625, 0.5, 0.625, 0.75, 0.375, 0.75, 0.375, 0.75, 0.625, 0.75, 0.625, 1.0, 0.375, 1.0, 0.125, 0.5, 0.375, 0.5, 0.375, 0.75, 0.125, 0.75, 0.625, 0.5, 0.875, 0.5, 0.875, 0.75, 0.625, 0.75])
me_cube_003.update()
me_plane_001 = bpy.data.meshes.new('Plane.001')
me_plane_001.from_pydata([(0.0, 0.1938, 0.1737), (0.0, 0.1938, -1.367), (0.0, 0.1938, 0.7928), (0.0, 1.324, 0.7928), (1.079e-16, 0.0, 0.9044), (1.079e-16, 0.0, 1.627)], [(0, 1), (2, 3), (4, 5)], [])
_uv = me_plane_001.uv_layers.new(name='UVMap')
_uv.uv.foreach_set('vector', [])
me_plane_001.update()
me_cube_004 = bpy.data.meshes.new('Cube.004')
me_cube_004.from_pydata([(-0.1668, 0.02483, -1.388), (-0.1668, 0.02483, -1.055), (-0.1668, 0.3585, -1.388), (-0.1668, 0.3585, -1.055), (0.1668, 0.02483, -1.388), (0.1668, 0.02483, -1.055), (0.1668, 0.3585, -1.388), (0.1668, 0.3585, -1.055)], [], [(0, 1, 3, 2), (2, 3, 7, 6), (6, 7, 5, 4), (4, 5, 1, 0), (2, 6, 4, 0), (7, 3, 1, 5)])
_uv = me_cube_004.uv_layers.new(name='UVMap')
_uv.uv.foreach_set('vector', [0.375, 0.0, 0.625, 0.0, 0.625, 0.25, 0.375, 0.25, 0.375, 0.25, 0.625, 0.25, 0.625, 0.5, 0.375, 0.5, 0.375, 0.5, 0.625, 0.5, 0.625, 0.75, 0.375, 0.75, 0.375, 0.75, 0.625, 0.75, 0.625, 1.0, 0.375, 1.0, 0.125, 0.5, 0.375, 0.5, 0.375, 0.75, 0.125, 0.75, 0.625, 0.5, 0.875, 0.5, 0.875, 0.75, 0.625, 0.75])
me_cube_004.update()
me_cube_005 = bpy.data.meshes.new('Cube.005')
me_cube_005.from_pydata([(-0.2836, 0.2836, 1.402), (-0.2836, 0.2836, 1.969), (0.2836, 0.2836, 1.402), (0.2836, 0.2836, 1.969), (-0.3249, 0.1682, 1.361), (-0.3457, -4.657e-10, 1.34), (-0.3457, -2.794e-09, 2.032), (-0.3249, 0.1682, 2.011), (-0.3249, 0.3249, 1.854), (-0.3457, 0.3457, 1.686), (-0.3249, 0.3249, 1.518), (0.1682, 0.3249, 1.361), (5.122e-09, 0.3457, 1.34), (-0.1682, 0.3249, 1.361), (-0.2239, 0.3082, 1.994), (0.1329, 0.3307, 2.016), (0.3249, 0.3249, 1.854), (0.3457, 0.3457, 1.686), (0.3249, 0.3249, 1.518), (0.3457, -5.122e-09, 1.34), (0.3249, 0.1682, 1.361), (0.3249, 0.1682, 2.011), (0.3457, 2.328e-09, 2.032), (-0.4434, -1.863e-09, 1.497), (-0.4761, -4.657e-10, 1.686), (-0.4434, -4.657e-10, 1.875), (-0.4135, 0.1793, 1.507), (-0.4434, 0.1889, 1.686), (-0.4135, 0.1793, 1.865), (-0.1793, 0.4135, 1.507), (-0.1889, 0.4434, 1.686), (-0.1584, 0.4202, 1.882), (-1.863e-09, 0.4434, 1.497), (-1.537e-08, 0.4761, 1.686), (1.995e-09, 0.4168, 1.836), (0.1793, 0.4135, 1.507), (0.1889, 0.4434, 1.686), (0.1441, 0.4157, 1.931), (0.4135, 0.1793, 1.507), (0.4434, 0.1889, 1.686), (0.4135, 0.1793, 1.865), (0.4434, 1.863e-09, 1.497), (0.4761, 1.537e-08, 1.686), (0.4434, 2.328e-09, 1.875), (-0.1793, 0.1793, 1.272), (-2.328e-09, 0.1889, 1.242), (0.1793, 0.1793, 1.272), (-0.1889, 1.863e-09, 1.242), (-1.397e-09, 7.916e-09, 1.21), (0.1889, -1.397e-09, 1.242), (0.1441, 0.2454, 2.102), (1.995e-09, 0.1498, 2.152), (-0.1584, 0.1962, 2.106), (0.1889, 0.0, 2.129), (-7.916e-09, 4.191e-09, 2.162), (-0.1889, -1.397e-09, 2.129), (-0.0008446, 0.3591, 2.366), (0.09416, 0.3612, 2.39), (0.1892, 0.3591, 2.366), (0.02698, 0.426, 2.36), (0.09416, 0.4538, 2.357), (0.1626, 0.4028, 2.338), (0.1626, 0.3219, 2.331), (0.09416, 0.2645, 2.374), (0.02698, 0.2922, 2.372), (0.1613, 0.2922, 2.372), (0.1584, 0.1962, 2.106), (0.1505, 0.3082, 1.994), (0.1584, 0.4202, 1.882), (0.1881, 0.3624, 2.334), (0.1613, 0.426, 2.36)], [], [(23, 24, 27, 26), (24, 25, 28, 27), (25, 6, 7, 28), (28, 7, 1, 8), (27, 28, 8, 9), (26, 27, 9, 10), (4, 26, 10, 0), (5, 23, 26, 4), (29, 30, 33, 32), (30, 31, 34, 33), (32, 33, 36, 35), (33, 34, 68, 36), (0, 10, 29, 13), (10, 9, 30, 29), (9, 8, 31, 30), (8, 1, 14, 31), (52, 51, 63, 64), (31, 14, 56, 59), (68, 67, 3, 16), (36, 68, 16, 17), (35, 36, 17, 18), (11, 35, 18, 2), (12, 32, 35, 11), (13, 29, 32, 12), (38, 39, 42, 41), (39, 40, 43, 42), (2, 18, 38, 20), (18, 17, 39, 38), (17, 16, 40, 39), (16, 3, 21, 40), (40, 21, 22, 43), (20, 38, 41, 19), (44, 45, 48, 47), (45, 46, 49, 48), (0, 13, 44, 4), (13, 12, 45, 44), (12, 11, 46, 45), (11, 2, 20, 46), (46, 20, 19, 49), (4, 44, 47, 5), (66, 51, 54, 53), (51, 52, 55, 54), (3, 67, 66, 21), (34, 31, 59, 60), (50, 15, 69, 62), (14, 1, 7, 52), (52, 7, 6, 55), (21, 66, 53, 22), (59, 56, 57, 60), (60, 57, 58, 70), (58, 57, 63, 65), (57, 56, 64, 63), (68, 34, 60, 70), (51, 66, 65, 63), (14, 52, 64, 56), (15, 37, 61, 69), (50, 62, 65, 66), (37, 15, 67, 68), (15, 50, 66, 67), (69, 61, 70, 58), (62, 69, 58, 65), (61, 37, 68, 70)])
_uv = me_cube_005.uv_layers.new(name='UVMap')
_uv.uv.foreach_set('vector', [0.4375, 0.125, 0.5, 0.125, 0.5, 0.1875, 0.4375, 0.1875, 0.5, 0.125, 0.5625, 0.125, 0.5625, 0.1875, 0.5, 0.1875, 0.5625, 0.125, 0.625, 0.125, 0.625, 0.1875, 0.5625, 0.1875, 0.5625, 0.1875, 0.625, 0.1875, 0.625, 0.25, 0.5625, 0.25, 0.5, 0.1875, 0.5625, 0.1875, 0.5625, 0.25, 0.5, 0.25, 0.4375, 0.1875, 0.5, 0.1875, 0.5, 0.25, 0.4375, 0.25, 0.375, 0.1875, 0.4375, 0.1875, 0.4375, 0.25, 0.375, 0.25, 0.375, 0.125, 0.4375, 0.125, 0.4375, 0.1875, 0.375, 0.1875, 0.4375, 0.3125, 0.5, 0.3125, 0.5, 0.375, 0.4375, 0.375, 0.5, 0.3125, 0.5625, 0.3125, 0.5625, 0.375, 0.5, 0.375, 0.4375, 0.375, 0.5, 0.375, 0.5, 0.4375, 0.4375, 0.4375, 0.5, 0.375, 0.5625, 0.375, 0.5625, 0.4375, 0.5, 0.4375, 0.375, 0.25, 0.4375, 0.25, 0.4375, 0.3125, 0.375, 0.3125, 0.4375, 0.25, 0.5, 0.25, 0.5, 0.3125, 0.4375, 0.3125, 0.5, 0.25, 0.5625, 0.25, 0.5625, 0.3125, 0.5, 0.3125, 0.5625, 0.25, 0.625, 0.25, 0.625, 0.3125, 0.5625, 0.3125, 0.8125, 0.5625, 0.75, 0.5625, 0.75, 0.5625, 0.8125, 0.5625, 0.5625, 0.3125, 0.625, 0.3125, 0.625, 0.3125, 0.5625, 0.3125, 0.5625, 0.4375, 0.625, 0.4375, 0.625, 0.5, 0.5625, 0.5, 0.5, 0.4375, 0.5625, 0.4375, 0.5625, 0.5, 0.5, 0.5, 0.4375, 0.4375, 0.5, 0.4375, 0.5, 0.5, 0.4375, 0.5, 0.375, 0.4375, 0.4375, 0.4375, 0.4375, 0.5, 0.375, 0.5, 0.375, 0.375, 0.4375, 0.375, 0.4375, 0.4375, 0.375, 0.4375, 0.375, 0.3125, 0.4375, 0.3125, 0.4375, 0.375, 0.375, 0.375, 0.4375, 0.5625, 0.5, 0.5625, 0.5, 0.625, 0.4375, 0.625, 0.5, 0.5625, 0.5625, 0.5625, 0.5625, 0.625, 0.5, 0.625, 0.375, 0.5, 0.4375, 0.5, 0.4375, 0.5625, 0.375, 0.5625, 0.4375, 0.5, 0.5, 0.5, 0.5, 0.5625, 0.4375, 0.5625, 0.5, 0.5, 0.5625, 0.5, 0.5625, 0.5625, 0.5, 0.5625, 0.5625, 0.5, 0.625, 0.5, 0.625, 0.5625, 0.5625, 0.5625, 0.5625, 0.5625, 0.625, 0.5625, 0.625, 0.625, 0.5625, 0.625, 0.375, 0.5625, 0.4375, 0.5625, 0.4375, 0.625, 0.375, 0.625, 0.1875, 0.5625, 0.25, 0.5625, 0.25, 0.625, 0.1875, 0.625, 0.25, 0.5625, 0.3125, 0.5625, 0.3125, 0.625, 0.25, 0.625, 0.125, 0.5, 0.1875, 0.5, 0.1875, 0.5625, 0.125, 0.5625, 0.1875, 0.5, 0.25, 0.5, 0.25, 0.5625, 0.1875, 0.5625, 0.25, 0.5, 0.3125, 0.5, 0.3125, 0.5625, 0.25, 0.5625, 0.3125, 0.5, 0.375, 0.5, 0.375, 0.5625, 0.3125, 0.5625, 0.3125, 0.5625, 0.375, 0.5625, 0.375, 0.625, 0.3125, 0.625, 0.125, 0.5625, 0.1875, 0.5625, 0.1875, 0.625, 0.125, 0.625, 0.6875, 0.5625, 0.75, 0.5625, 0.75, 0.625, 0.6875, 0.625, 0.75, 0.5625, 0.8125, 0.5625, 0.8125, 0.625, 0.75, 0.625, 0.625, 0.5, 0.6875, 0.5, 0.6875, 0.5625, 0.625, 0.5625, 0.5625, 0.375, 0.5625, 0.3125, 0.5625, 0.3125, 0.5625, 0.375, 0.6875, 0.549, 0.6875, 0.5001, 0.6875, 0.4999, 0.6875, 0.5358, 0.8125, 0.5, 0.875, 0.5, 0.875, 0.5625, 0.8125, 0.5625, 0.8125, 0.5625, 0.875, 0.5625, 0.875, 0.625, 0.8125, 0.625, 0.625, 0.5625, 0.6875, 0.5625, 0.6875, 0.625, 0.625, 0.625, 0.5625, 0.3125, 0.625, 0.3125, 0.625, 0.375, 0.5625, 0.375, 0.5625, 0.375, 0.625, 0.375, 0.625, 0.4375, 0.5625, 0.4375, 0.6875, 0.5, 0.75, 0.5, 0.75, 0.5625, 0.6875, 0.5625, 0.75, 0.5, 0.8125, 0.5, 0.8125, 0.5625, 0.75, 0.5625, 0.5625, 0.4375, 0.5625, 0.375, 0.5625, 0.375, 0.5625, 0.4375, 0.75, 0.5625, 0.6875, 0.5625, 0.6875, 0.5625, 0.75, 0.5625, 0.8125, 0.5, 0.8125, 0.5625, 0.8125, 0.5625, 0.8125, 0.5, 0.6249, 0.4375, 0.576, 0.4375, 0.5892, 0.4375, 0.6251, 0.4375, 0.6875, 0.549, 0.6875, 0.5358, 0.6875, 0.5625, 0.6875, 0.5625, 0.576, 0.4375, 0.6249, 0.4375, 0.625, 0.4375, 0.5625, 0.4375, 0.6875, 0.5001, 0.6875, 0.549, 0.6875, 0.5625, 0.6875, 0.5, 0.6251, 0.4375, 0.5892, 0.4375, 0.5625, 0.4375, 0.625, 0.4375, 0.6875, 0.5358, 0.6875, 0.4999, 0.6875, 0.5, 0.6875, 0.5625, 0.5892, 0.4375, 0.576, 0.4375, 0.5625, 0.4375, 0.5625, 0.4375])
me_cube_005.update()

# ---- objects
ob_cube = bpy.data.objects.new('Cube', me_cube_001)
ob_cube_002 = bpy.data.objects.new('Cube.002', me_cube_003)
ob_plane = bpy.data.objects.new('Plane', me_plane_001)
ob_cube_001 = bpy.data.objects.new('Cube.001', me_cube_004)
ob_cube_003 = bpy.data.objects.new('Cube.003', me_cube_005)
ob_empty = bpy.data.objects.new('Empty', None)

# ---- transforms, parenting, visibility, modifiers, constraints
ob_cube.location = (0.0, 0.0, 0.0)
_m = ob_cube.modifiers.new('Mirror', 'MIRROR')
_m.use_axis = (False, True, False)
ob_cube_002.location = (0.0, 0.0, 0.0)
_m = ob_cube_002.modifiers.new('Subdivision', 'SUBSURF')
_m.levels = 2
ob_plane.location = (0.0, 0.0, 0.0)
_m = ob_plane.modifiers.new('Mirror', 'MIRROR')
_m.use_axis = (False, True, False)
_m = ob_plane.modifiers.new('Skin', 'SKIN')
_m = ob_plane.modifiers.new('Subdivision', 'SUBSURF')
ob_cube_001.location = (0.0, 0.0, 0.0)
_m = ob_cube_001.modifiers.new('Mirror', 'MIRROR')
_m.use_axis = (False, True, False)
_m.mirror_object = ob_cube
ob_cube_003.location = (0.0, 0.0, 3.258)
_m = ob_cube_003.modifiers.new('Mirror', 'MIRROR')
_m.use_axis = (False, True, False)
_m = ob_cube_003.modifiers.new('Subdivision', 'SUBSURF')
ob_empty.location = (-11.77, 0.3063, 0.0)
ob_empty.rotation_euler = (1.571, 0.0, 1.571)
ob_empty.empty_display_type = 'IMAGE'
ob_empty.empty_display_size = 5.0
ob_empty.use_empty_image_alpha = True
ob_empty.color = (1.0, 1.0, 1.0, 0.05155)

# ---- collection membership
col_collection.objects.link(ob_cube)
col_collection.objects.link(ob_cube_002)
col_collection.objects.link(ob_plane)
col_collection.objects.link(ob_cube_001)
col_collection.objects.link(ob_cube_003)
col_collection_2.objects.link(ob_empty)

# ---- scene / render settings (as saved in the file)
scene.frame_start = 1; scene.frame_end = 250; scene.frame_set(1)
scene.render.engine = 'BLENDER_EEVEE_NEXT'
bpy.context.view_layer.update()

# ---- added for rendering (the .blend has no active camera and no usable light): camera, sun
cam_auto = bpy.data.cameras.new('AutoCamera')
cam_auto.lens = 50.0
cam_auto.sensor_width = 36.0
cam_auto.clip_end = 1000.0
ob_auto_camera = bpy.data.objects.new('AutoCamera', cam_auto)
scene.collection.objects.link(ob_auto_camera)
ob_auto_camera.location = (7.03768, -8.44521, 7.75991)
ob_auto_camera.rotation_euler = (1.09748, -7.21219e-08, 0.694738)
scene.camera = ob_auto_camera
light_auto_sun = bpy.data.lights.new('AutoSun', 'SUN')
light_auto_sun.energy = 3.0
light_auto_sun.angle = 0.0523599
ob_auto_sun = bpy.data.objects.new('AutoSun', light_auto_sun)
scene.collection.objects.link(ob_auto_sun)
ob_auto_sun.rotation_euler = (0.872665, 0.174533, 0.523599)
bpy.context.view_layer.update()
